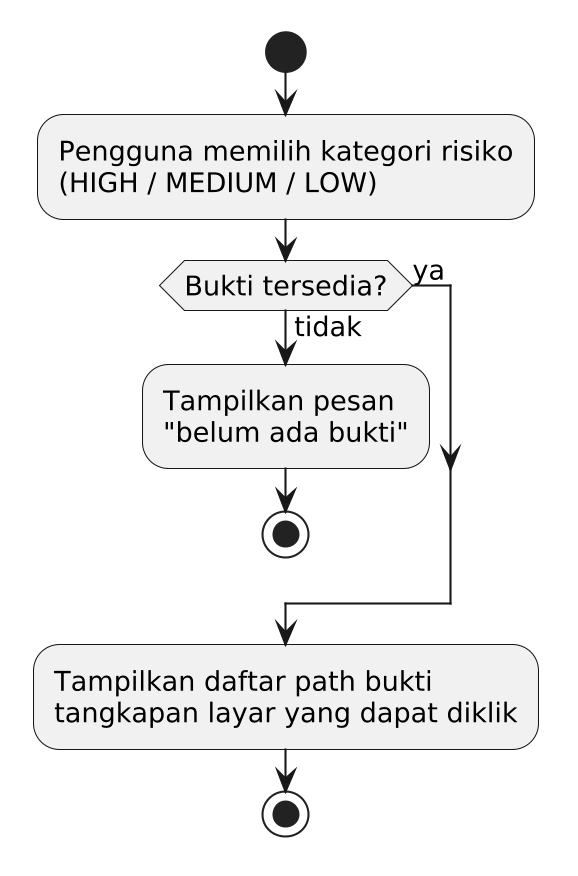

The diagram above was rendered by PlantUML. Its source (embedded in the PNG):
@startuml
skinparam dpi 200
skinparam monochrome true
skinparam shadowing false
skinparam defaultFontSize 13
start
:Pengguna memilih kategori risiko
(HIGH / MEDIUM / LOW);
if (Bukti tersedia?) then (tidak)
  :Tampilkan pesan
  "belum ada bukti";
  stop
else (ya)
endif
:Tampilkan daftar path bukti
tangkapan layar yang dapat diklik;
stop
@enduml